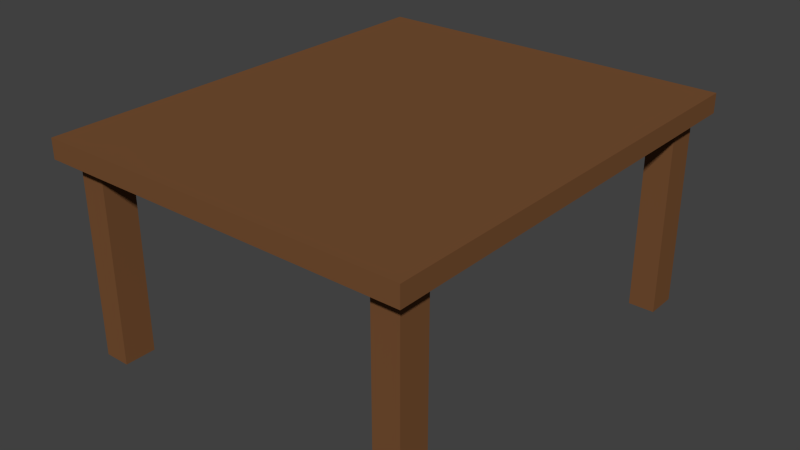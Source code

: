 # Source: MS-Tisch.blend  (saved by Blender 2.76.0; exported with 4.5.12 LTS)
import bpy
from mathutils import Matrix  # noqa: F401  (used for matrix-valued properties, if any)

bpy.ops.wm.read_factory_settings(use_empty=True)
scene = bpy.context.scene
scene.name = 'Scene'

# ---- collections
col_collection_1 = bpy.data.collections.new('Collection 1'); scene.collection.children.link(col_collection_1)

# ---- materials (node trees are filled in below, after node groups)
mat_material = bpy.data.materials.new('Material')
mat_material.alpha_threshold = 0.0
mat_material.roughness = 0.5

# ---- material node trees
mat_material.use_nodes = True; mat_material.node_tree.nodes.clear()
_N = mat_material.node_tree.nodes; _L = mat_material.node_tree.links
n0 = _N.new('ShaderNodeOutputMaterial'); n0.name = 'Material Output'; n0.location = (300, 300)
n1 = _N.new('ShaderNodeBsdfDiffuse'); n1.name = 'Diffuse BSDF'; n1.location = (10, 300)
n1.inputs[0].default_value = (0.1845, 0.08015, 0.0321, 1.0)
_L.new(n1.outputs[0], n0.inputs[0])
n0.is_active_output = True

# ---- world
world_world = bpy.data.worlds.new('World'); scene.world = world_world
world_world.color = (0.05088, 0.05088, 0.05088)
world_world.use_sun_shadow = False
world_world.sun_shadow_jitter_overblur = 0.0
world_world.cycles.sampling_method = 'MANUAL'
world_world.cycles.sample_map_resolution = 256

# ---- meshes
me_plane_001 = bpy.data.meshes.new('Plane.001')
me_plane_001.from_pydata([(-1.0, -1.0, 0.0), (1.0, -1.0, 0.0), (-1.0, 1.0, 0.0), (1.0, 1.0, 0.0), (-1.0, 1.0, 0.1226), (-1.0, -1.0, 0.1226), (1.0, -1.0, 0.1226), (1.0, 1.0, 0.1226), (-1.166, 1.166, 0.1226), (-1.166, -1.166, 0.1226), (1.166, -1.166, 0.1226), (1.166, 1.166, 0.1226), (-1.166, 1.166, 0.2445), (-1.166, -1.166, 0.2445), (1.166, -1.166, 0.2445), (1.166, 1.166, 0.2445)], [], [(0, 2, 3, 1), (6, 7, 11, 10), (1, 3, 7, 6), (2, 0, 5, 4), (3, 2, 4, 7), (0, 1, 6, 5), (11, 8, 12, 15), (4, 5, 9, 8), (7, 4, 8, 11), (5, 6, 10, 9), (13, 14, 15, 12), (9, 10, 14, 13), (10, 11, 15, 14), (8, 9, 13, 12)])
me_plane_001.materials.append(mat_material)
me_plane_001.use_remesh_preserve_volume = False
me_plane_001.use_remesh_preserve_attributes = False
me_plane_001.use_mirror_vertex_groups = False
me_plane_001.update()
me_cube_004 = bpy.data.meshes.new('Cube.004')
me_cube_004.from_pydata([(-1.0, -1.0, -1.0), (-1.0, -1.0, 0.2195), (-1.0, 1.0, -1.0), (-1.0, 1.0, 0.2195), (1.0, -1.0, -1.0), (1.0, -1.0, 0.2195), (1.0, 1.0, -1.0), (1.0, 1.0, 0.2195)], [], [(1, 3, 2, 0), (3, 7, 6, 2), (7, 5, 4, 6), (5, 1, 0, 4), (0, 2, 6, 4), (5, 7, 3, 1)])
me_cube_004.materials.append(mat_material)
me_cube_004.use_remesh_preserve_volume = False
me_cube_004.use_remesh_preserve_attributes = False
me_cube_004.use_mirror_vertex_groups = False
me_cube_004.update()
me_cube_003 = bpy.data.meshes.new('Cube.003')
me_cube_003.from_pydata([(-1.0, -1.0, -1.0), (-1.0, -1.0, 0.2195), (-1.0, 1.0, -1.0), (-1.0, 1.0, 0.2195), (1.0, -1.0, -1.0), (1.0, -1.0, 0.2195), (1.0, 1.0, -1.0), (1.0, 1.0, 0.2195)], [], [(1, 3, 2, 0), (3, 7, 6, 2), (7, 5, 4, 6), (5, 1, 0, 4), (0, 2, 6, 4), (5, 7, 3, 1)])
me_cube_003.materials.append(mat_material)
me_cube_003.use_remesh_preserve_volume = False
me_cube_003.use_remesh_preserve_attributes = False
me_cube_003.use_mirror_vertex_groups = False
me_cube_003.update()
me_cube_002 = bpy.data.meshes.new('Cube.002')
me_cube_002.from_pydata([(-1.0, -1.0, -1.0), (-1.0, -1.0, 0.2195), (-1.0, 1.0, -1.0), (-1.0, 1.0, 0.2195), (1.0, -1.0, -1.0), (1.0, -1.0, 0.2195), (1.0, 1.0, -1.0), (1.0, 1.0, 0.2195)], [], [(1, 3, 2, 0), (3, 7, 6, 2), (7, 5, 4, 6), (5, 1, 0, 4), (0, 2, 6, 4), (5, 7, 3, 1)])
me_cube_002.materials.append(mat_material)
me_cube_002.use_remesh_preserve_volume = False
me_cube_002.use_remesh_preserve_attributes = False
me_cube_002.use_mirror_vertex_groups = False
me_cube_002.update()
me_cube = bpy.data.meshes.new('Cube')
me_cube.from_pydata([(-1.0, -1.0, -1.0), (-1.0, -1.0, 0.2195), (-1.0, 1.0, -1.0), (-1.0, 1.0, 0.2195), (1.0, -1.0, -1.0), (1.0, -1.0, 0.2195), (1.0, 1.0, -1.0), (1.0, 1.0, 0.2195)], [], [(1, 3, 2, 0), (3, 7, 6, 2), (7, 5, 4, 6), (5, 1, 0, 4), (0, 2, 6, 4), (5, 7, 3, 1)])
me_cube.materials.append(mat_material)
me_cube.use_remesh_preserve_volume = False
me_cube.use_remesh_preserve_attributes = False
me_cube.use_mirror_vertex_groups = False
me_cube.update()

# ---- objects
ob_plane = bpy.data.objects.new('Plane', me_plane_001)
ob_cube_003 = bpy.data.objects.new('Cube.003', me_cube_004)
ob_cube_002 = bpy.data.objects.new('Cube.002', me_cube_003)
ob_cube_001 = bpy.data.objects.new('Cube.001', me_cube_002)
ob_cube = bpy.data.objects.new('Cube', me_cube)

# ---- transforms, parenting, visibility, modifiers, constraints
ob_plane.location = (0.0, 0.0, 1.099)
ob_plane.scale = (1.0, 1.199, 1.0)
ob_plane.lineart.crease_threshold = 0.0
ob_cube_003.location = (-1.0, 1.199, 1.0)
ob_cube_003.scale = (-0.0825, -0.09894, 1.0)
ob_cube_003.lineart.crease_threshold = 0.0
ob_cube_002.location = (-1.0, -1.199, 1.0)
ob_cube_002.scale = (-0.0825, -0.09894, 1.0)
ob_cube_002.lineart.crease_threshold = 0.0
ob_cube_001.location = (1.0, -1.199, 1.0)
ob_cube_001.scale = (-0.0825, -0.09894, 1.0)
ob_cube_001.lineart.crease_threshold = 0.0
ob_cube.location = (1.0, 1.199, 1.0)
ob_cube.scale = (-0.0825, -0.09894, 1.0)
ob_cube.lineart.crease_threshold = 0.0

# ---- collection membership
col_collection_1.objects.link(ob_plane)
col_collection_1.objects.link(ob_cube_003)
col_collection_1.objects.link(ob_cube_002)
col_collection_1.objects.link(ob_cube_001)
col_collection_1.objects.link(ob_cube)

# ---- scene / render settings (as saved in the file)
scene.frame_start = 1; scene.frame_end = 250; scene.frame_set(1)
scene.render.engine = 'CYCLES'
scene.render.resolution_percentage = 50
scene.render.dither_intensity = 0.0
scene.cycles.use_denoising = False
scene.cycles.samples = 10
scene.cycles.sampling_pattern = 'TABULATED_SOBOL'
scene.cycles.light_sampling_threshold = 0.0
scene.cycles.use_adaptive_sampling = False
scene.cycles.use_light_tree = False
scene.cycles.blur_glossy = 0.0
scene.cycles.pixel_filter_type = 'GAUSSIAN'
scene.cycles.sample_clamp_indirect = 0.0
scene.view_settings.view_transform = 'Standard'
bpy.context.view_layer.update()

# ---- added for rendering (the .blend has no active camera and no usable light): camera, sun
cam_auto = bpy.data.cameras.new('AutoCamera')
cam_auto.lens = 50.0
cam_auto.sensor_width = 36.0
cam_auto.clip_end = 1000.0
ob_auto_camera = bpy.data.objects.new('AutoCamera', cam_auto)
scene.collection.objects.link(ob_auto_camera)
ob_auto_camera.location = (3.591, -4.3092, 3.54446)
ob_auto_camera.rotation_euler = (1.09748, -7.21219e-08, 0.694738)
scene.camera = ob_auto_camera
light_auto_sun = bpy.data.lights.new('AutoSun', 'SUN')
light_auto_sun.energy = 3.0
light_auto_sun.angle = 0.0523599
ob_auto_sun = bpy.data.objects.new('AutoSun', light_auto_sun)
scene.collection.objects.link(ob_auto_sun)
ob_auto_sun.rotation_euler = (0.872665, 0.174533, 0.523599)
bpy.context.view_layer.update()
